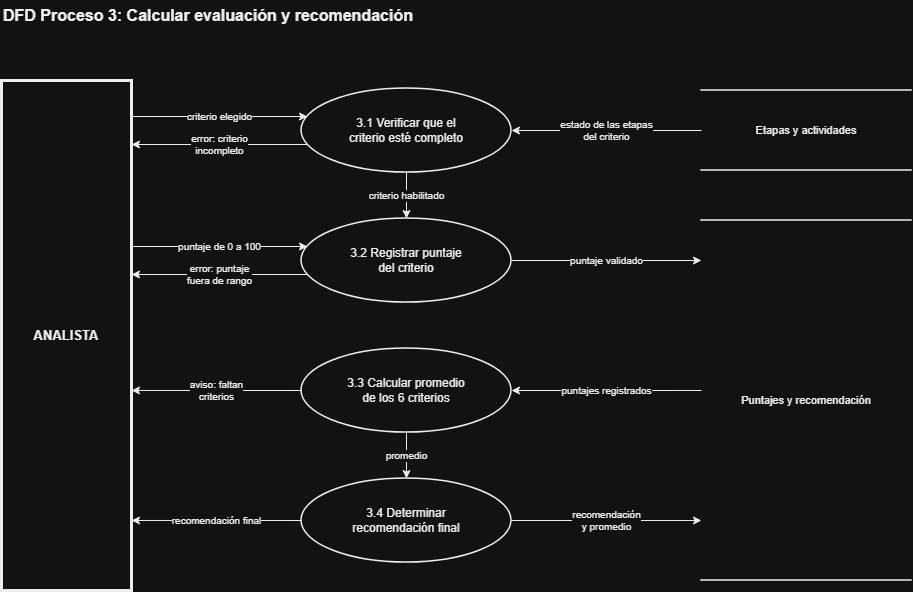

The diagram above was exported from draw.io. Its source (the exported page's mxGraphModel, read from the mxfile embedded in the PNG):
<mxGraphModel dx="1022" dy="694" grid="1" gridSize="10" guides="1" tooltips="1" connect="1" arrows="1" fold="1" page="1" pageScale="1" pageWidth="1169" pageHeight="827" math="0" shadow="0">
  <root>
    <mxCell id="0" />
    <mxCell id="1" parent="0" />
    <mxCell id="title" parent="1" style="text;html=1;align=left;verticalAlign=middle;fontSize=16;fontStyle=1;fontColor=#000000;" value="DFD Proceso 3: Calcular evaluación y recomendación" vertex="1">
      <mxGeometry height="30" width="800" x="30" y="10" as="geometry" />
    </mxCell>
    <mxCell id="P1" parent="1" style="ellipse;whiteSpace=wrap;html=1;fillColor=#ffffff;strokeColor=#000000;strokeWidth=1.5;fontSize=12;fontColor=#000000;" value="3.1 Verificar que el&lt;br&gt;criterio esté completo" vertex="1">
      <mxGeometry height="84" width="210" x="330" y="98" as="geometry" />
    </mxCell>
    <mxCell id="P2" parent="1" style="ellipse;whiteSpace=wrap;html=1;fillColor=#ffffff;strokeColor=#000000;strokeWidth=1.5;fontSize=12;fontColor=#000000;" value="3.2 Registrar puntaje&lt;br&gt;del criterio" vertex="1">
      <mxGeometry height="84" width="210" x="330" y="228" as="geometry" />
    </mxCell>
    <mxCell id="P3" parent="1" style="ellipse;whiteSpace=wrap;html=1;fillColor=#ffffff;strokeColor=#000000;strokeWidth=1.5;fontSize=12;fontColor=#000000;" value="3.3 Calcular promedio&lt;br&gt;de los 6 criterios" vertex="1">
      <mxGeometry height="84" width="210" x="330" y="358" as="geometry" />
    </mxCell>
    <mxCell id="P4" parent="1" style="ellipse;whiteSpace=wrap;html=1;fillColor=#ffffff;strokeColor=#000000;strokeWidth=1.5;fontSize=12;fontColor=#000000;" value="3.4 Determinar&lt;br&gt;recomendación final" vertex="1">
      <mxGeometry height="84" width="210" x="330" y="488" as="geometry" />
    </mxCell>
    <mxCell id="AN" parent="1" style="rounded=0;whiteSpace=wrap;html=1;fillColor=#ffffff;strokeColor=#000000;strokeWidth=3;fontSize=13;fontStyle=1;fontColor=#000000;" value="ANALISTA" vertex="1">
      <mxGeometry height="510" width="130" x="30" y="90" as="geometry" />
    </mxCell>
    <mxCell id="D2" parent="1" style="shape=partialRectangle;whiteSpace=wrap;html=1;left=0;right=0;fillColor=#ffffff;strokeColor=#000000;strokeWidth=1.5;fontSize=11;fontColor=#000000;" value="Etapas y actividades" vertex="1">
      <mxGeometry height="80" width="210" x="730" y="100" as="geometry" />
    </mxCell>
    <mxCell id="D5" parent="1" style="shape=partialRectangle;whiteSpace=wrap;html=1;left=0;right=0;fillColor=#ffffff;strokeColor=#000000;strokeWidth=1.5;fontSize=11;fontColor=#000000;" value="Puntajes y recomendación" vertex="1">
      <mxGeometry height="360" width="210" x="730" y="230" as="geometry" />
    </mxCell>
    <mxCell id="c3" edge="1" parent="1" source="AN" style="endArrow=classic;html=1;rounded=0;strokeColor=#000000;strokeWidth=1;fontSize=10;fontColor=#000000;labelBackgroundColor=#ffffff;exitX=1.0000;exitY=0.0706;exitDx=0;exitDy=0;exitPerimeter=0;entryX=0.0286;entryY=0.3333;entryDx=0;entryDy=0;entryPerimeter=0;" target="P1" value="criterio elegido">
      <mxGeometry relative="1" as="geometry" />
    </mxCell>
    <mxCell id="c4" edge="1" parent="1" source="P1" style="endArrow=classic;html=1;rounded=0;strokeColor=#000000;strokeWidth=1;fontSize=10;fontColor=#000000;labelBackgroundColor=#ffffff;exitX=0.0286;exitY=0.6667;exitDx=0;exitDy=0;exitPerimeter=0;entryX=1.0000;entryY=0.1255;entryDx=0;entryDy=0;entryPerimeter=0;" target="AN" value="error: criterio&lt;br&gt;incompleto">
      <mxGeometry relative="1" as="geometry" />
    </mxCell>
    <mxCell id="c5" edge="1" parent="1" source="D2" style="endArrow=classic;html=1;rounded=0;strokeColor=#000000;strokeWidth=1;fontSize=10;fontColor=#000000;labelBackgroundColor=#ffffff;exitX=0.0000;exitY=0.5000;exitDx=0;exitDy=0;exitPerimeter=0;entryX=1.0000;entryY=0.5000;entryDx=0;entryDy=0;entryPerimeter=0;" target="P1" value="estado de las etapas&lt;br&gt;del criterio">
      <mxGeometry relative="1" as="geometry" />
    </mxCell>
    <mxCell id="c6" edge="1" parent="1" source="P1" style="endArrow=classic;html=1;rounded=0;strokeColor=#000000;strokeWidth=1;fontSize=10;fontColor=#000000;labelBackgroundColor=#ffffff;exitX=0.5000;exitY=1.0000;exitDx=0;exitDy=0;exitPerimeter=0;entryX=0.5000;entryY=0.0000;entryDx=0;entryDy=0;entryPerimeter=0;" target="P2" value="criterio habilitado">
      <mxGeometry relative="1" as="geometry" />
    </mxCell>
    <mxCell id="c7" edge="1" parent="1" source="AN" style="endArrow=classic;html=1;rounded=0;strokeColor=#000000;strokeWidth=1;fontSize=10;fontColor=#000000;labelBackgroundColor=#ffffff;exitX=1.0000;exitY=0.3255;exitDx=0;exitDy=0;exitPerimeter=0;entryX=0.0286;entryY=0.3333;entryDx=0;entryDy=0;entryPerimeter=0;" target="P2" value="puntaje de 0 a 100">
      <mxGeometry relative="1" as="geometry" />
    </mxCell>
    <mxCell id="c8" edge="1" parent="1" source="P2" style="endArrow=classic;html=1;rounded=0;strokeColor=#000000;strokeWidth=1;fontSize=10;fontColor=#000000;labelBackgroundColor=#ffffff;exitX=0.0286;exitY=0.6667;exitDx=0;exitDy=0;exitPerimeter=0;entryX=1.0000;entryY=0.3804;entryDx=0;entryDy=0;entryPerimeter=0;" target="AN" value="error: puntaje&lt;br&gt;fuera de rango">
      <mxGeometry relative="1" as="geometry" />
    </mxCell>
    <mxCell id="c9" edge="1" parent="1" source="P2" style="endArrow=classic;html=1;rounded=0;strokeColor=#000000;strokeWidth=1;fontSize=10;fontColor=#000000;labelBackgroundColor=#ffffff;exitX=1.0000;exitY=0.5000;exitDx=0;exitDy=0;exitPerimeter=0;entryX=0.0000;entryY=0.1111;entryDx=0;entryDy=0;entryPerimeter=0;" target="D5" value="puntaje validado">
      <mxGeometry relative="1" as="geometry" />
    </mxCell>
    <mxCell id="c10" edge="1" parent="1" source="D5" style="endArrow=classic;html=1;rounded=0;strokeColor=#000000;strokeWidth=1;fontSize=10;fontColor=#000000;labelBackgroundColor=#ffffff;exitX=0.0000;exitY=0.4722;exitDx=0;exitDy=0;exitPerimeter=0;entryX=1.0000;entryY=0.5000;entryDx=0;entryDy=0;entryPerimeter=0;" target="P3" value="puntajes registrados">
      <mxGeometry relative="1" as="geometry" />
    </mxCell>
    <mxCell id="c11" edge="1" parent="1" source="P3" style="endArrow=classic;html=1;rounded=0;strokeColor=#000000;strokeWidth=1;fontSize=10;fontColor=#000000;labelBackgroundColor=#ffffff;exitX=0.0000;exitY=0.5000;exitDx=0;exitDy=0;exitPerimeter=0;entryX=1.0000;entryY=0.6078;entryDx=0;entryDy=0;entryPerimeter=0;" target="AN" value="aviso: faltan&lt;br&gt;criterios">
      <mxGeometry relative="1" as="geometry" />
    </mxCell>
    <mxCell id="c12" edge="1" parent="1" source="P3" style="endArrow=classic;html=1;rounded=0;strokeColor=#000000;strokeWidth=1;fontSize=10;fontColor=#000000;labelBackgroundColor=#ffffff;exitX=0.5000;exitY=1.0000;exitDx=0;exitDy=0;exitPerimeter=0;entryX=0.5000;entryY=0.0000;entryDx=0;entryDy=0;entryPerimeter=0;" target="P4" value="promedio">
      <mxGeometry relative="1" as="geometry" />
    </mxCell>
    <mxCell id="c13" edge="1" parent="1" source="P4" style="endArrow=classic;html=1;rounded=0;strokeColor=#000000;strokeWidth=1;fontSize=10;fontColor=#000000;labelBackgroundColor=#ffffff;exitX=1.0000;exitY=0.5000;exitDx=0;exitDy=0;exitPerimeter=0;entryX=0.0000;entryY=0.8333;entryDx=0;entryDy=0;entryPerimeter=0;" target="D5" value="recomendación&lt;br&gt;y promedio">
      <mxGeometry relative="1" as="geometry" />
    </mxCell>
    <mxCell id="c14" edge="1" parent="1" source="P4" style="endArrow=classic;html=1;rounded=0;strokeColor=#000000;strokeWidth=1;fontSize=10;fontColor=#000000;labelBackgroundColor=#ffffff;exitX=0.0000;exitY=0.5000;exitDx=0;exitDy=0;exitPerimeter=0;entryX=1.0000;entryY=0.8627;entryDx=0;entryDy=0;entryPerimeter=0;" target="AN" value="recomendación final">
      <mxGeometry relative="1" as="geometry" />
    </mxCell>
  </root>
</mxGraphModel>